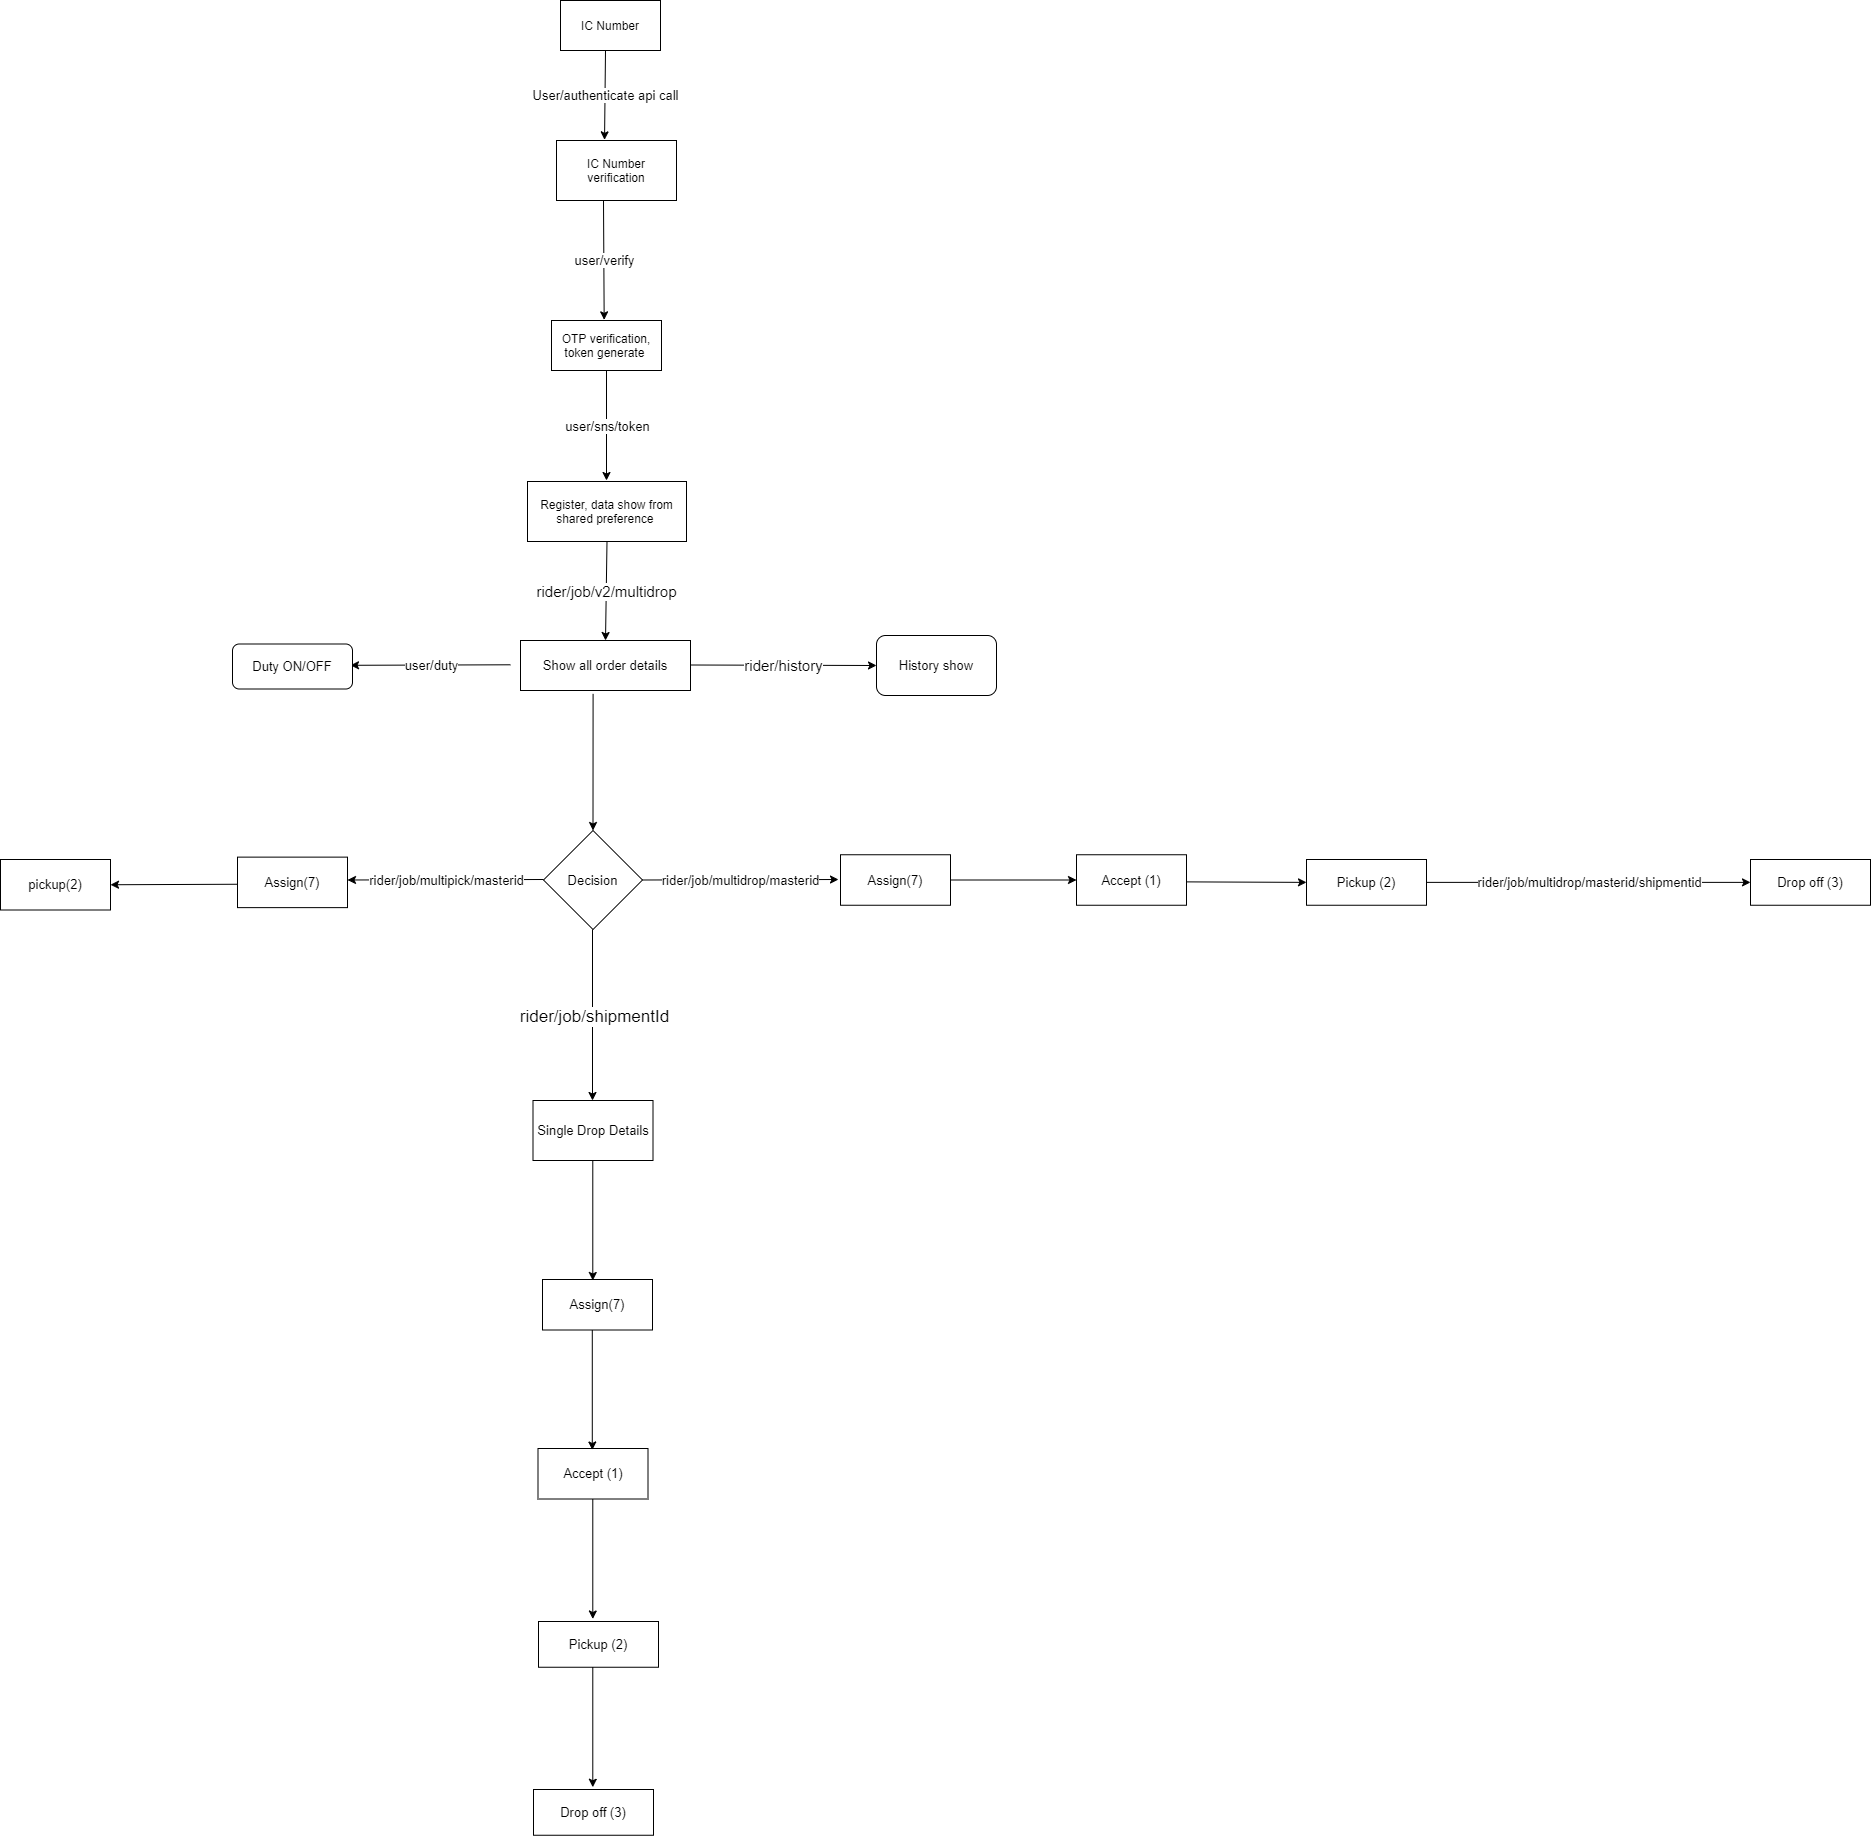

The diagram above was exported from draw.io. Its source (the exported page's mxGraphModel, read from the mxfile embedded in the PNG):
<mxGraphModel dx="782" dy="472" grid="1" gridSize="10" guides="1" tooltips="1" connect="1" arrows="1" fold="1" page="1" pageScale="1" pageWidth="3300" pageHeight="4681" math="0" shadow="0">
  <root>
    <mxCell id="0" />
    <mxCell id="1" parent="0" />
    <mxCell id="jc7jmXTa1IAwc0nGcrXI-1" value="IC Number" style="rounded=0;whiteSpace=wrap;html=1;" parent="1" vertex="1">
      <mxGeometry x="1700" y="160" width="100" height="50" as="geometry" />
    </mxCell>
    <mxCell id="jou1b62ptAU7pf-DCAbE-3" value="OTP verification, token generate&amp;nbsp;" style="rounded=0;whiteSpace=wrap;html=1;" parent="1" vertex="1">
      <mxGeometry x="1691" y="480" width="110" height="50" as="geometry" />
    </mxCell>
    <mxCell id="jou1b62ptAU7pf-DCAbE-4" value="Register, data show from shared preference&amp;nbsp;" style="rounded=0;whiteSpace=wrap;html=1;" parent="1" vertex="1">
      <mxGeometry x="1667" y="641" width="159" height="60" as="geometry" />
    </mxCell>
    <mxCell id="jou1b62ptAU7pf-DCAbE-5" value="IC Number verification" style="rounded=0;whiteSpace=wrap;html=1;" parent="1" vertex="1">
      <mxGeometry x="1696" y="300" width="120" height="60" as="geometry" />
    </mxCell>
    <mxCell id="jou1b62ptAU7pf-DCAbE-6" value="" style="endArrow=classic;html=1;entryX=0.442;entryY=-0.011;entryDx=0;entryDy=0;entryPerimeter=0;" parent="1" edge="1">
      <mxGeometry relative="1" as="geometry">
        <mxPoint x="1745" y="210" as="sourcePoint" />
        <mxPoint x="1744.04" y="299.34000000000003" as="targetPoint" />
      </mxGeometry>
    </mxCell>
    <mxCell id="jou1b62ptAU7pf-DCAbE-7" value="User/authenticate api call" style="edgeLabel;resizable=0;html=1;align=center;verticalAlign=middle;fontSize=13;" parent="jou1b62ptAU7pf-DCAbE-6" connectable="0" vertex="1">
      <mxGeometry relative="1" as="geometry" />
    </mxCell>
    <mxCell id="jou1b62ptAU7pf-DCAbE-8" value="" style="endArrow=classic;html=1;exitX=0.5;exitY=1;exitDx=0;exitDy=0;entryX=0.597;entryY=-0.013;entryDx=0;entryDy=0;entryPerimeter=0;" parent="1" edge="1">
      <mxGeometry relative="1" as="geometry">
        <mxPoint x="1743" y="360" as="sourcePoint" />
        <mxPoint x="1743.67" y="479.35" as="targetPoint" />
      </mxGeometry>
    </mxCell>
    <mxCell id="jou1b62ptAU7pf-DCAbE-9" value="user/verify" style="edgeLabel;resizable=0;html=1;align=center;verticalAlign=middle;fontSize=13;" parent="jou1b62ptAU7pf-DCAbE-8" connectable="0" vertex="1">
      <mxGeometry relative="1" as="geometry" />
    </mxCell>
    <mxCell id="jou1b62ptAU7pf-DCAbE-10" value="" style="endArrow=classic;html=1;exitX=0.5;exitY=1;exitDx=0;exitDy=0;" parent="1" source="jou1b62ptAU7pf-DCAbE-3" edge="1">
      <mxGeometry relative="1" as="geometry">
        <mxPoint x="1740" y="580" as="sourcePoint" />
        <mxPoint x="1746" y="640" as="targetPoint" />
      </mxGeometry>
    </mxCell>
    <mxCell id="jou1b62ptAU7pf-DCAbE-11" value="user/sns/token" style="edgeLabel;resizable=0;html=1;align=center;verticalAlign=middle;fontSize=13;" parent="jou1b62ptAU7pf-DCAbE-10" connectable="0" vertex="1">
      <mxGeometry relative="1" as="geometry" />
    </mxCell>
    <mxCell id="jou1b62ptAU7pf-DCAbE-12" value="Show all order details" style="rounded=0;whiteSpace=wrap;html=1;fontSize=13;" parent="1" vertex="1">
      <mxGeometry x="1660" y="800" width="170" height="50" as="geometry" />
    </mxCell>
    <mxCell id="jou1b62ptAU7pf-DCAbE-15" value="" style="endArrow=classic;html=1;fontSize=13;entryX=0;entryY=0.5;entryDx=0;entryDy=0;" parent="1" target="jou1b62ptAU7pf-DCAbE-20" edge="1">
      <mxGeometry relative="1" as="geometry">
        <mxPoint x="1830" y="824.5" as="sourcePoint" />
        <mxPoint x="1930" y="824.5" as="targetPoint" />
      </mxGeometry>
    </mxCell>
    <mxCell id="jou1b62ptAU7pf-DCAbE-16" value="&lt;font style=&quot;font-size: 15px&quot;&gt;rider/history&lt;/font&gt;" style="edgeLabel;resizable=0;html=1;align=center;verticalAlign=middle;" parent="jou1b62ptAU7pf-DCAbE-15" connectable="0" vertex="1">
      <mxGeometry relative="1" as="geometry" />
    </mxCell>
    <mxCell id="jou1b62ptAU7pf-DCAbE-17" value="" style="endArrow=classic;html=1;fontSize=13;" parent="1" edge="1">
      <mxGeometry relative="1" as="geometry">
        <mxPoint x="1650" y="824.29" as="sourcePoint" />
        <mxPoint x="1490" y="824.79" as="targetPoint" />
      </mxGeometry>
    </mxCell>
    <mxCell id="jou1b62ptAU7pf-DCAbE-18" value="user/duty" style="edgeLabel;resizable=0;html=1;align=center;verticalAlign=middle;fontSize=13;" parent="jou1b62ptAU7pf-DCAbE-17" connectable="0" vertex="1">
      <mxGeometry relative="1" as="geometry" />
    </mxCell>
    <mxCell id="jou1b62ptAU7pf-DCAbE-19" value="Duty ON/OFF" style="rounded=1;whiteSpace=wrap;html=1;fontSize=13;" parent="1" vertex="1">
      <mxGeometry x="1372" y="803.5" width="120" height="45" as="geometry" />
    </mxCell>
    <mxCell id="jou1b62ptAU7pf-DCAbE-20" value="History show" style="rounded=1;whiteSpace=wrap;html=1;fontSize=13;" parent="1" vertex="1">
      <mxGeometry x="2016" y="795" width="120" height="60" as="geometry" />
    </mxCell>
    <mxCell id="jou1b62ptAU7pf-DCAbE-21" value="Decision" style="rhombus;whiteSpace=wrap;html=1;fontSize=13;" parent="1" vertex="1">
      <mxGeometry x="1683" y="990" width="99" height="99" as="geometry" />
    </mxCell>
    <mxCell id="jou1b62ptAU7pf-DCAbE-22" value="" style="endArrow=classic;html=1;fontSize=13;exitX=0.427;exitY=1.067;exitDx=0;exitDy=0;exitPerimeter=0;entryX=0.5;entryY=0;entryDx=0;entryDy=0;" parent="1" source="jou1b62ptAU7pf-DCAbE-12" target="jou1b62ptAU7pf-DCAbE-21" edge="1">
      <mxGeometry relative="1" as="geometry">
        <mxPoint x="1740" y="900" as="sourcePoint" />
        <mxPoint x="1840" y="900" as="targetPoint" />
      </mxGeometry>
    </mxCell>
    <mxCell id="jou1b62ptAU7pf-DCAbE-24" value="" style="endArrow=classic;html=1;fontSize=13;exitX=1;exitY=0.5;exitDx=0;exitDy=0;" parent="1" source="jou1b62ptAU7pf-DCAbE-21" edge="1">
      <mxGeometry relative="1" as="geometry">
        <mxPoint x="1790" y="1039" as="sourcePoint" />
        <mxPoint x="1978" y="1039" as="targetPoint" />
      </mxGeometry>
    </mxCell>
    <mxCell id="jou1b62ptAU7pf-DCAbE-25" value="&lt;font style=&quot;font-size: 13px&quot;&gt;rider/job/multidrop/masterid&lt;/font&gt;" style="edgeLabel;resizable=0;html=1;align=center;verticalAlign=middle;" parent="jou1b62ptAU7pf-DCAbE-24" connectable="0" vertex="1">
      <mxGeometry relative="1" as="geometry" />
    </mxCell>
    <mxCell id="jou1b62ptAU7pf-DCAbE-27" value="&lt;span&gt;Accept (1)&lt;/span&gt;" style="rounded=0;whiteSpace=wrap;html=1;fontSize=13;" parent="1" vertex="1">
      <mxGeometry x="2216" y="1014.25" width="110" height="50.5" as="geometry" />
    </mxCell>
    <mxCell id="jou1b62ptAU7pf-DCAbE-28" value="Pickup (2)" style="rounded=0;whiteSpace=wrap;html=1;fontSize=13;" parent="1" vertex="1">
      <mxGeometry x="2446" y="1019" width="120" height="45.75" as="geometry" />
    </mxCell>
    <mxCell id="jou1b62ptAU7pf-DCAbE-29" value="Drop off (3)" style="rounded=0;whiteSpace=wrap;html=1;fontSize=13;" parent="1" vertex="1">
      <mxGeometry x="2890" y="1019" width="120" height="45.75" as="geometry" />
    </mxCell>
    <mxCell id="jou1b62ptAU7pf-DCAbE-30" value="" style="endArrow=classic;html=1;fontSize=13;entryX=0;entryY=0.5;entryDx=0;entryDy=0;" parent="1" target="jou1b62ptAU7pf-DCAbE-28" edge="1">
      <mxGeometry relative="1" as="geometry">
        <mxPoint x="2326" y="1041.38" as="sourcePoint" />
        <mxPoint x="2426" y="1041.38" as="targetPoint" />
      </mxGeometry>
    </mxCell>
    <mxCell id="jou1b62ptAU7pf-DCAbE-33" value="" style="endArrow=classic;html=1;fontSize=13;exitX=1;exitY=0.5;exitDx=0;exitDy=0;" parent="1" edge="1">
      <mxGeometry relative="1" as="geometry">
        <mxPoint x="1683" y="1039" as="sourcePoint" />
        <mxPoint x="1487" y="1039.5" as="targetPoint" />
      </mxGeometry>
    </mxCell>
    <mxCell id="jou1b62ptAU7pf-DCAbE-34" value="rider/job/multipick/masterid" style="edgeLabel;resizable=0;html=1;align=center;verticalAlign=middle;fontSize=13;" parent="jou1b62ptAU7pf-DCAbE-33" connectable="0" vertex="1">
      <mxGeometry relative="1" as="geometry" />
    </mxCell>
    <mxCell id="jou1b62ptAU7pf-DCAbE-35" value="&lt;span&gt;Assign(7)&lt;/span&gt;" style="rounded=0;whiteSpace=wrap;html=1;fontSize=13;" parent="1" vertex="1">
      <mxGeometry x="1377" y="1016.63" width="110" height="50.5" as="geometry" />
    </mxCell>
    <mxCell id="jou1b62ptAU7pf-DCAbE-36" value="&lt;span&gt;pickup(2)&lt;/span&gt;" style="rounded=0;whiteSpace=wrap;html=1;fontSize=13;" parent="1" vertex="1">
      <mxGeometry x="1140" y="1019.0000000000001" width="110" height="50.5" as="geometry" />
    </mxCell>
    <mxCell id="jou1b62ptAU7pf-DCAbE-37" value="" style="endArrow=classic;html=1;fontSize=13;entryX=1;entryY=0.5;entryDx=0;entryDy=0;" parent="1" target="jou1b62ptAU7pf-DCAbE-36" edge="1">
      <mxGeometry relative="1" as="geometry">
        <mxPoint x="1377" y="1043.75" as="sourcePoint" />
        <mxPoint x="1277" y="1043.75" as="targetPoint" />
      </mxGeometry>
    </mxCell>
    <mxCell id="jou1b62ptAU7pf-DCAbE-39" value="" style="endArrow=classic;html=1;fontSize=13;entryX=0;entryY=0.5;entryDx=0;entryDy=0;exitX=1;exitY=0.5;exitDx=0;exitDy=0;" parent="1" source="jou1b62ptAU7pf-DCAbE-41" edge="1">
      <mxGeometry relative="1" as="geometry">
        <mxPoint x="2096" y="1039" as="sourcePoint" />
        <mxPoint x="2216" y="1039.495" as="targetPoint" />
      </mxGeometry>
    </mxCell>
    <mxCell id="jou1b62ptAU7pf-DCAbE-41" value="&lt;span&gt;Assign(7)&lt;/span&gt;" style="rounded=0;whiteSpace=wrap;html=1;fontSize=13;" parent="1" vertex="1">
      <mxGeometry x="1980" y="1014.25" width="110" height="50.5" as="geometry" />
    </mxCell>
    <mxCell id="jou1b62ptAU7pf-DCAbE-42" value="" style="endArrow=classic;html=1;fontSize=13;" parent="1" edge="1">
      <mxGeometry relative="1" as="geometry">
        <mxPoint x="1732" y="1089" as="sourcePoint" />
        <mxPoint x="1732" y="1260" as="targetPoint" />
      </mxGeometry>
    </mxCell>
    <mxCell id="jou1b62ptAU7pf-DCAbE-43" value="&lt;font style=&quot;font-size: 17px&quot;&gt;rider/job/shipmentId&lt;/font&gt;" style="edgeLabel;resizable=0;html=1;align=center;verticalAlign=middle;fontSize=15;" parent="jou1b62ptAU7pf-DCAbE-42" connectable="0" vertex="1">
      <mxGeometry relative="1" as="geometry">
        <mxPoint x="1" as="offset" />
      </mxGeometry>
    </mxCell>
    <mxCell id="jou1b62ptAU7pf-DCAbE-45" value="Single Drop Details" style="rounded=0;whiteSpace=wrap;html=1;fontSize=13;" parent="1" vertex="1">
      <mxGeometry x="1672.5" y="1260" width="120" height="60" as="geometry" />
    </mxCell>
    <mxCell id="jou1b62ptAU7pf-DCAbE-46" value="&lt;span&gt;Assign(7)&lt;/span&gt;" style="rounded=0;whiteSpace=wrap;html=1;fontSize=13;" parent="1" vertex="1">
      <mxGeometry x="1682" y="1439" width="110" height="50.5" as="geometry" />
    </mxCell>
    <mxCell id="jou1b62ptAU7pf-DCAbE-50" value="&lt;span&gt;Accept (1)&lt;/span&gt;" style="rounded=0;whiteSpace=wrap;html=1;fontSize=13;" parent="1" vertex="1">
      <mxGeometry x="1677.5" y="1608" width="110" height="50.5" as="geometry" />
    </mxCell>
    <mxCell id="jou1b62ptAU7pf-DCAbE-51" value="Pickup (2)" style="rounded=0;whiteSpace=wrap;html=1;fontSize=13;" parent="1" vertex="1">
      <mxGeometry x="1678" y="1781" width="120" height="45.75" as="geometry" />
    </mxCell>
    <mxCell id="jou1b62ptAU7pf-DCAbE-52" value="Drop off (3)" style="rounded=0;whiteSpace=wrap;html=1;fontSize=13;" parent="1" vertex="1">
      <mxGeometry x="1673" y="1949" width="120" height="45.75" as="geometry" />
    </mxCell>
    <mxCell id="jou1b62ptAU7pf-DCAbE-53" value="" style="endArrow=classic;html=1;fontSize=13;" parent="1" edge="1">
      <mxGeometry relative="1" as="geometry">
        <mxPoint x="1732.29" y="1319.9999999999998" as="sourcePoint" />
        <mxPoint x="1732.29" y="1440" as="targetPoint" />
      </mxGeometry>
    </mxCell>
    <mxCell id="jou1b62ptAU7pf-DCAbE-54" value="" style="endArrow=classic;html=1;fontSize=13;" parent="1" edge="1">
      <mxGeometry relative="1" as="geometry">
        <mxPoint x="1731.79" y="1489.4999999999998" as="sourcePoint" />
        <mxPoint x="1731.79" y="1609.5" as="targetPoint" />
      </mxGeometry>
    </mxCell>
    <mxCell id="jou1b62ptAU7pf-DCAbE-55" value="" style="endArrow=classic;html=1;fontSize=13;" parent="1" edge="1">
      <mxGeometry relative="1" as="geometry">
        <mxPoint x="1732.29" y="1658.5" as="sourcePoint" />
        <mxPoint x="1732.29" y="1778.5" as="targetPoint" />
      </mxGeometry>
    </mxCell>
    <mxCell id="jou1b62ptAU7pf-DCAbE-56" value="" style="endArrow=classic;html=1;fontSize=13;" parent="1" edge="1">
      <mxGeometry relative="1" as="geometry">
        <mxPoint x="1732.29" y="1826.75" as="sourcePoint" />
        <mxPoint x="1732.29" y="1946.75" as="targetPoint" />
      </mxGeometry>
    </mxCell>
    <mxCell id="jou1b62ptAU7pf-DCAbE-57" value="" style="endArrow=classic;html=1;fontSize=15;exitX=0.5;exitY=1;exitDx=0;exitDy=0;entryX=0.5;entryY=0;entryDx=0;entryDy=0;" parent="1" source="jou1b62ptAU7pf-DCAbE-4" target="jou1b62ptAU7pf-DCAbE-12" edge="1">
      <mxGeometry relative="1" as="geometry">
        <mxPoint x="1700" y="760" as="sourcePoint" />
        <mxPoint x="1800" y="760" as="targetPoint" />
      </mxGeometry>
    </mxCell>
    <mxCell id="jou1b62ptAU7pf-DCAbE-58" value="&lt;font style=&quot;font-size: 15px&quot;&gt;rider/job/v2/multidrop&lt;/font&gt;" style="edgeLabel;resizable=0;html=1;align=center;verticalAlign=middle;" parent="jou1b62ptAU7pf-DCAbE-57" connectable="0" vertex="1">
      <mxGeometry relative="1" as="geometry" />
    </mxCell>
    <mxCell id="QgHYy1sh6SQg4yYdrERv-11" value="" style="endArrow=classic;html=1;exitX=1;exitY=0.5;exitDx=0;exitDy=0;entryX=0;entryY=0.5;entryDx=0;entryDy=0;" edge="1" parent="1" source="jou1b62ptAU7pf-DCAbE-28" target="jou1b62ptAU7pf-DCAbE-29">
      <mxGeometry relative="1" as="geometry">
        <mxPoint x="2586" y="1039" as="sourcePoint" />
        <mxPoint x="2680" y="1039" as="targetPoint" />
      </mxGeometry>
    </mxCell>
    <mxCell id="QgHYy1sh6SQg4yYdrERv-12" value="&lt;span style=&quot;color: rgb(0 , 0 , 0) ; font-family: &amp;#34;helvetica&amp;#34; ; font-size: 13px ; font-style: normal ; font-weight: 400 ; letter-spacing: normal ; text-align: center ; text-indent: 0px ; text-transform: none ; word-spacing: 0px ; background-color: rgb(255 , 255 , 255) ; display: inline ; float: none&quot;&gt;rider/job/multidrop/masterid/shipmentid&lt;/span&gt;" style="edgeLabel;resizable=0;html=1;align=center;verticalAlign=middle;" connectable="0" vertex="1" parent="QgHYy1sh6SQg4yYdrERv-11">
      <mxGeometry relative="1" as="geometry" />
    </mxCell>
  </root>
</mxGraphModel>